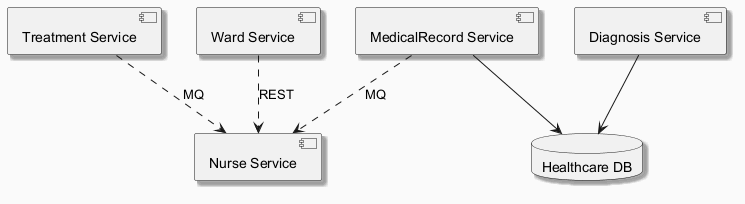

The diagram above was rendered by PlantUML. Its source (embedded in the PNG):
@startuml
skinparam backgroundColor #FAFAFA
skinparam classBackgroundColor #FFF3E0
skinparam classBorderColor #E65100
skinparam shadowing true
component "Treatment Service" as C_TreatmentService
component "Nurse Service" as C_NurseService
component "Diagnosis Service" as C_DiagnosisService
component "Ward Service" as C_WardService
component "MedicalRecord Service" as C_MedicalRecordService
database "Healthcare DB" as DB_healthcare
C_DiagnosisService --> DB_healthcare
C_MedicalRecordService --> DB_healthcare
C_MedicalRecordService ..> C_NurseService : MQ
C_WardService ..> C_NurseService : REST
C_TreatmentService ..> C_NurseService : MQ
@enduml